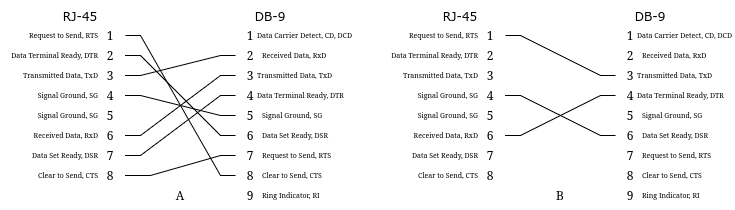

The diagram above was exported from draw.io. Its source (the exported page's mxGraphModel, read from the mxfile embedded in the PNG):
<mxGraphModel dx="598" dy="840" grid="1" gridSize="10" guides="1" tooltips="1" connect="1" arrows="1" fold="1" page="1" pageScale="1" pageWidth="850" pageHeight="1100" math="0" shadow="0">
  <root>
    <mxCell id="0" />
    <mxCell id="1" parent="0" />
    <mxCell id="jaabwuMgN8wG0nwi1TKy-1" value="1" style="text;html=1;whiteSpace=wrap;strokeColor=none;fillColor=none;align=center;verticalAlign=middle;rounded=0;" vertex="1" parent="1">
      <mxGeometry x="1175" y="350" width="30" height="30" as="geometry" />
    </mxCell>
    <mxCell id="jaabwuMgN8wG0nwi1TKy-2" value="2" style="text;html=1;whiteSpace=wrap;strokeColor=none;fillColor=none;align=center;verticalAlign=middle;rounded=0;" vertex="1" parent="1">
      <mxGeometry x="1175" y="370" width="30" height="30" as="geometry" />
    </mxCell>
    <mxCell id="jaabwuMgN8wG0nwi1TKy-3" value="3" style="text;html=1;whiteSpace=wrap;strokeColor=none;fillColor=none;align=center;verticalAlign=middle;rounded=0;" vertex="1" parent="1">
      <mxGeometry x="1175" y="390" width="30" height="30" as="geometry" />
    </mxCell>
    <mxCell id="jaabwuMgN8wG0nwi1TKy-4" value="4" style="text;html=1;whiteSpace=wrap;strokeColor=none;fillColor=none;align=center;verticalAlign=middle;rounded=0;" vertex="1" parent="1">
      <mxGeometry x="1175" y="410" width="30" height="30" as="geometry" />
    </mxCell>
    <mxCell id="jaabwuMgN8wG0nwi1TKy-5" value="5" style="text;html=1;whiteSpace=wrap;strokeColor=none;fillColor=none;align=center;verticalAlign=middle;rounded=0;" vertex="1" parent="1">
      <mxGeometry x="1175" y="430" width="30" height="30" as="geometry" />
    </mxCell>
    <mxCell id="jaabwuMgN8wG0nwi1TKy-6" value="6" style="text;html=1;whiteSpace=wrap;strokeColor=none;fillColor=none;align=center;verticalAlign=middle;rounded=0;" vertex="1" parent="1">
      <mxGeometry x="1175" y="450" width="30" height="30" as="geometry" />
    </mxCell>
    <mxCell id="jaabwuMgN8wG0nwi1TKy-7" value="7" style="text;html=1;whiteSpace=wrap;strokeColor=none;fillColor=none;align=center;verticalAlign=middle;rounded=0;" vertex="1" parent="1">
      <mxGeometry x="1175" y="470" width="30" height="30" as="geometry" />
    </mxCell>
    <mxCell id="jaabwuMgN8wG0nwi1TKy-8" value="8" style="text;html=1;whiteSpace=wrap;strokeColor=none;fillColor=none;align=center;verticalAlign=middle;rounded=0;" vertex="1" parent="1">
      <mxGeometry x="1175" y="490" width="30" height="30" as="geometry" />
    </mxCell>
    <mxCell id="jaabwuMgN8wG0nwi1TKy-9" value="9" style="text;html=1;whiteSpace=wrap;strokeColor=none;fillColor=none;align=center;verticalAlign=middle;rounded=0;" vertex="1" parent="1">
      <mxGeometry x="1175" y="510" width="30" height="30" as="geometry" />
    </mxCell>
    <mxCell id="jaabwuMgN8wG0nwi1TKy-10" value="DB-9" style="text;html=1;whiteSpace=wrap;strokeColor=none;fillColor=none;align=center;verticalAlign=middle;rounded=0;fontFamily=Verdana;" vertex="1" parent="1">
      <mxGeometry x="1175" y="330" width="70" height="30" as="geometry" />
    </mxCell>
    <mxCell id="jaabwuMgN8wG0nwi1TKy-11" value="Data Carrier Detect, CD, DCD" style="text;html=1;whiteSpace=wrap;strokeColor=none;fillColor=none;align=left;verticalAlign=middle;rounded=0;fontSize=7;" vertex="1" parent="1">
      <mxGeometry x="1195" y="350" width="100" height="30" as="geometry" />
    </mxCell>
    <mxCell id="jaabwuMgN8wG0nwi1TKy-12" value="Received Data, RxD" style="text;html=1;whiteSpace=wrap;strokeColor=none;fillColor=none;align=left;verticalAlign=middle;rounded=0;fontSize=7;" vertex="1" parent="1">
      <mxGeometry x="1200" y="370" width="85" height="30" as="geometry" />
    </mxCell>
    <mxCell id="jaabwuMgN8wG0nwi1TKy-13" value="Transmitted Data, TxD" style="text;html=1;whiteSpace=wrap;strokeColor=none;fillColor=none;align=left;verticalAlign=middle;rounded=0;fontSize=7;" vertex="1" parent="1">
      <mxGeometry x="1195" y="390" width="90" height="30" as="geometry" />
    </mxCell>
    <mxCell id="jaabwuMgN8wG0nwi1TKy-14" value="Data Terminal Ready, DTR" style="text;html=1;whiteSpace=wrap;strokeColor=none;fillColor=none;align=left;verticalAlign=middle;rounded=0;fontSize=7;" vertex="1" parent="1">
      <mxGeometry x="1195" y="410" width="90" height="30" as="geometry" />
    </mxCell>
    <mxCell id="jaabwuMgN8wG0nwi1TKy-15" value="Signal Ground, SG" style="text;html=1;whiteSpace=wrap;strokeColor=none;fillColor=none;align=left;verticalAlign=middle;rounded=0;fontSize=7;" vertex="1" parent="1">
      <mxGeometry x="1200" y="430" width="70" height="30" as="geometry" />
    </mxCell>
    <mxCell id="jaabwuMgN8wG0nwi1TKy-16" value="Data Set Ready, DSR" style="text;html=1;whiteSpace=wrap;strokeColor=none;fillColor=none;align=left;verticalAlign=middle;rounded=0;fontSize=7;" vertex="1" parent="1">
      <mxGeometry x="1200" y="450" width="80" height="30" as="geometry" />
    </mxCell>
    <mxCell id="jaabwuMgN8wG0nwi1TKy-17" value="Request to Send, RTS" style="text;html=1;whiteSpace=wrap;strokeColor=none;fillColor=none;align=left;verticalAlign=middle;rounded=0;fontSize=7;" vertex="1" parent="1">
      <mxGeometry x="1200" y="470" width="80" height="30" as="geometry" />
    </mxCell>
    <mxCell id="jaabwuMgN8wG0nwi1TKy-18" value="Clear to Send, CTS" style="text;html=1;whiteSpace=wrap;strokeColor=none;fillColor=none;align=left;verticalAlign=middle;rounded=0;fontSize=7;" vertex="1" parent="1">
      <mxGeometry x="1200" y="490" width="70" height="30" as="geometry" />
    </mxCell>
    <mxCell id="jaabwuMgN8wG0nwi1TKy-19" value="Ring Indicator, RI" style="text;html=1;whiteSpace=wrap;strokeColor=none;fillColor=none;align=left;verticalAlign=middle;rounded=0;fontSize=7;" vertex="1" parent="1">
      <mxGeometry x="1200" y="510" width="70" height="30" as="geometry" />
    </mxCell>
    <mxCell id="jaabwuMgN8wG0nwi1TKy-47" value="1" style="text;html=1;whiteSpace=wrap;strokeColor=none;fillColor=none;align=center;verticalAlign=middle;rounded=0;" vertex="1" parent="1">
      <mxGeometry x="1035" y="350" width="30" height="30" as="geometry" />
    </mxCell>
    <mxCell id="jaabwuMgN8wG0nwi1TKy-48" value="2" style="text;html=1;whiteSpace=wrap;strokeColor=none;fillColor=none;align=center;verticalAlign=middle;rounded=0;" vertex="1" parent="1">
      <mxGeometry x="1035" y="370" width="30" height="30" as="geometry" />
    </mxCell>
    <mxCell id="jaabwuMgN8wG0nwi1TKy-49" value="3" style="text;html=1;whiteSpace=wrap;strokeColor=none;fillColor=none;align=center;verticalAlign=middle;rounded=0;" vertex="1" parent="1">
      <mxGeometry x="1035" y="390" width="30" height="30" as="geometry" />
    </mxCell>
    <mxCell id="jaabwuMgN8wG0nwi1TKy-50" value="4" style="text;html=1;whiteSpace=wrap;strokeColor=none;fillColor=none;align=center;verticalAlign=middle;rounded=0;" vertex="1" parent="1">
      <mxGeometry x="1035" y="410" width="30" height="30" as="geometry" />
    </mxCell>
    <mxCell id="jaabwuMgN8wG0nwi1TKy-51" value="5" style="text;html=1;whiteSpace=wrap;strokeColor=none;fillColor=none;align=center;verticalAlign=middle;rounded=0;" vertex="1" parent="1">
      <mxGeometry x="1035" y="430" width="30" height="30" as="geometry" />
    </mxCell>
    <mxCell id="jaabwuMgN8wG0nwi1TKy-52" value="6" style="text;html=1;whiteSpace=wrap;strokeColor=none;fillColor=none;align=center;verticalAlign=middle;rounded=0;" vertex="1" parent="1">
      <mxGeometry x="1035" y="450" width="30" height="30" as="geometry" />
    </mxCell>
    <mxCell id="jaabwuMgN8wG0nwi1TKy-53" value="7" style="text;html=1;whiteSpace=wrap;strokeColor=none;fillColor=none;align=center;verticalAlign=middle;rounded=0;" vertex="1" parent="1">
      <mxGeometry x="1035" y="470" width="30" height="30" as="geometry" />
    </mxCell>
    <mxCell id="jaabwuMgN8wG0nwi1TKy-54" value="8" style="text;html=1;whiteSpace=wrap;strokeColor=none;fillColor=none;align=center;verticalAlign=middle;rounded=0;" vertex="1" parent="1">
      <mxGeometry x="1035" y="490" width="30" height="30" as="geometry" />
    </mxCell>
    <mxCell id="jaabwuMgN8wG0nwi1TKy-55" value="RJ-45" style="text;html=1;whiteSpace=wrap;strokeColor=none;fillColor=none;align=center;verticalAlign=middle;rounded=0;fontFamily=Verdana;" vertex="1" parent="1">
      <mxGeometry x="980" y="330" width="80" height="30" as="geometry" />
    </mxCell>
    <mxCell id="jaabwuMgN8wG0nwi1TKy-56" value="Request to Send, RTS" style="text;html=1;whiteSpace=wrap;strokeColor=none;fillColor=none;align=right;verticalAlign=middle;rounded=0;fontSize=7;" vertex="1" parent="1">
      <mxGeometry x="940" y="350" width="100" height="30" as="geometry" />
    </mxCell>
    <mxCell id="jaabwuMgN8wG0nwi1TKy-57" value="Data Terminal Ready, DTR" style="text;html=1;whiteSpace=wrap;strokeColor=none;fillColor=none;align=right;verticalAlign=middle;rounded=0;fontSize=7;" vertex="1" parent="1">
      <mxGeometry x="940" y="370" width="100" height="30" as="geometry" />
    </mxCell>
    <mxCell id="jaabwuMgN8wG0nwi1TKy-58" value="Transmitted Data, TxD" style="text;html=1;whiteSpace=wrap;strokeColor=none;fillColor=none;align=right;verticalAlign=middle;rounded=0;fontSize=7;" vertex="1" parent="1">
      <mxGeometry x="960" y="390" width="80" height="30" as="geometry" />
    </mxCell>
    <mxCell id="jaabwuMgN8wG0nwi1TKy-59" value="Signal Ground, SG" style="text;html=1;whiteSpace=wrap;strokeColor=none;fillColor=none;align=right;verticalAlign=middle;rounded=0;fontSize=7;" vertex="1" parent="1">
      <mxGeometry x="950" y="410" width="90" height="30" as="geometry" />
    </mxCell>
    <mxCell id="jaabwuMgN8wG0nwi1TKy-60" value="Signal Ground, SG" style="text;html=1;whiteSpace=wrap;strokeColor=none;fillColor=none;align=right;verticalAlign=middle;rounded=0;fontSize=7;" vertex="1" parent="1">
      <mxGeometry x="970" y="430" width="70" height="30" as="geometry" />
    </mxCell>
    <mxCell id="jaabwuMgN8wG0nwi1TKy-61" value="Received Data, RxD" style="text;html=1;whiteSpace=wrap;strokeColor=none;fillColor=none;align=right;verticalAlign=middle;rounded=0;fontSize=7;" vertex="1" parent="1">
      <mxGeometry x="970" y="450" width="70" height="30" as="geometry" />
    </mxCell>
    <mxCell id="jaabwuMgN8wG0nwi1TKy-62" value="Data Set Ready, DSR" style="text;html=1;whiteSpace=wrap;strokeColor=none;fillColor=none;align=right;verticalAlign=middle;rounded=0;fontSize=7;" vertex="1" parent="1">
      <mxGeometry x="955" y="470" width="85" height="30" as="geometry" />
    </mxCell>
    <mxCell id="jaabwuMgN8wG0nwi1TKy-63" value="Clear to Send, CTS" style="text;html=1;whiteSpace=wrap;strokeColor=none;fillColor=none;align=right;verticalAlign=middle;rounded=0;fontSize=7;" vertex="1" parent="1">
      <mxGeometry x="955" y="490" width="85" height="30" as="geometry" />
    </mxCell>
    <mxCell id="jaabwuMgN8wG0nwi1TKy-65" value="" style="endArrow=none;html=1;rounded=0;exitX=1;exitY=0.5;exitDx=0;exitDy=0;entryX=0;entryY=0.5;entryDx=0;entryDy=0;" edge="1" parent="1" source="jaabwuMgN8wG0nwi1TKy-53" target="jaabwuMgN8wG0nwi1TKy-4">
      <mxGeometry width="50" height="50" relative="1" as="geometry">
        <mxPoint x="1090" y="480" as="sourcePoint" />
        <mxPoint x="1140" y="430" as="targetPoint" />
        <Array as="points">
          <mxPoint x="1080" y="485" />
          <mxPoint x="1160" y="425" />
        </Array>
      </mxGeometry>
    </mxCell>
    <mxCell id="jaabwuMgN8wG0nwi1TKy-67" value="" style="endArrow=none;html=1;rounded=0;entryX=1;entryY=0.5;entryDx=0;entryDy=0;exitX=0;exitY=0.5;exitDx=0;exitDy=0;" edge="1" parent="1" source="jaabwuMgN8wG0nwi1TKy-8" target="jaabwuMgN8wG0nwi1TKy-47">
      <mxGeometry width="50" height="50" relative="1" as="geometry">
        <mxPoint x="1120" y="390" as="sourcePoint" />
        <mxPoint x="1100" y="450" as="targetPoint" />
        <Array as="points">
          <mxPoint x="1160" y="505" />
          <mxPoint x="1080" y="365" />
        </Array>
      </mxGeometry>
    </mxCell>
    <mxCell id="jaabwuMgN8wG0nwi1TKy-68" value="" style="endArrow=none;html=1;rounded=0;exitX=1;exitY=0.5;exitDx=0;exitDy=0;entryX=0;entryY=0.5;entryDx=0;entryDy=0;" edge="1" parent="1" source="jaabwuMgN8wG0nwi1TKy-50" target="jaabwuMgN8wG0nwi1TKy-5">
      <mxGeometry width="50" height="50" relative="1" as="geometry">
        <mxPoint x="1050" y="500" as="sourcePoint" />
        <mxPoint x="1120" y="450" as="targetPoint" />
        <Array as="points">
          <mxPoint x="1080" y="425" />
          <mxPoint x="1160" y="445" />
        </Array>
      </mxGeometry>
    </mxCell>
    <mxCell id="jaabwuMgN8wG0nwi1TKy-69" value="" style="endArrow=none;html=1;rounded=0;exitX=1;exitY=0.5;exitDx=0;exitDy=0;entryX=0;entryY=0.5;entryDx=0;entryDy=0;" edge="1" parent="1" source="jaabwuMgN8wG0nwi1TKy-52" target="jaabwuMgN8wG0nwi1TKy-3">
      <mxGeometry width="50" height="50" relative="1" as="geometry">
        <mxPoint x="1050" y="500" as="sourcePoint" />
        <mxPoint x="1100" y="450" as="targetPoint" />
        <Array as="points">
          <mxPoint x="1080" y="465" />
          <mxPoint x="1160" y="405" />
        </Array>
      </mxGeometry>
    </mxCell>
    <mxCell id="jaabwuMgN8wG0nwi1TKy-70" value="" style="endArrow=none;html=1;rounded=0;exitX=1;exitY=0.5;exitDx=0;exitDy=0;entryX=0;entryY=0.5;entryDx=0;entryDy=0;" edge="1" parent="1" source="jaabwuMgN8wG0nwi1TKy-48" target="jaabwuMgN8wG0nwi1TKy-6">
      <mxGeometry width="50" height="50" relative="1" as="geometry">
        <mxPoint x="1050" y="500" as="sourcePoint" />
        <mxPoint x="1100" y="450" as="targetPoint" />
        <Array as="points">
          <mxPoint x="1080" y="385" />
          <mxPoint x="1160" y="465" />
        </Array>
      </mxGeometry>
    </mxCell>
    <mxCell id="jaabwuMgN8wG0nwi1TKy-71" value="" style="endArrow=none;html=1;rounded=0;exitX=1;exitY=0.5;exitDx=0;exitDy=0;entryX=0;entryY=0.5;entryDx=0;entryDy=0;" edge="1" parent="1" source="jaabwuMgN8wG0nwi1TKy-49" target="jaabwuMgN8wG0nwi1TKy-2">
      <mxGeometry width="50" height="50" relative="1" as="geometry">
        <mxPoint x="1050" y="500" as="sourcePoint" />
        <mxPoint x="1100" y="450" as="targetPoint" />
        <Array as="points">
          <mxPoint x="1080" y="405" />
          <mxPoint x="1160" y="385" />
        </Array>
      </mxGeometry>
    </mxCell>
    <mxCell id="jaabwuMgN8wG0nwi1TKy-72" value="" style="endArrow=none;html=1;rounded=0;exitX=1;exitY=0.5;exitDx=0;exitDy=0;entryX=0;entryY=0.5;entryDx=0;entryDy=0;" edge="1" parent="1" source="jaabwuMgN8wG0nwi1TKy-54" target="jaabwuMgN8wG0nwi1TKy-7">
      <mxGeometry width="50" height="50" relative="1" as="geometry">
        <mxPoint x="1050" y="500" as="sourcePoint" />
        <mxPoint x="1100" y="450" as="targetPoint" />
        <Array as="points">
          <mxPoint x="1090" y="505" />
          <mxPoint x="1160" y="485" />
        </Array>
      </mxGeometry>
    </mxCell>
    <mxCell id="jaabwuMgN8wG0nwi1TKy-73" value="1" style="text;html=1;whiteSpace=wrap;strokeColor=none;fillColor=none;align=center;verticalAlign=middle;rounded=0;" vertex="1" parent="1">
      <mxGeometry x="1555" y="350" width="30" height="30" as="geometry" />
    </mxCell>
    <mxCell id="jaabwuMgN8wG0nwi1TKy-74" value="2" style="text;html=1;whiteSpace=wrap;strokeColor=none;fillColor=none;align=center;verticalAlign=middle;rounded=0;" vertex="1" parent="1">
      <mxGeometry x="1555" y="370" width="30" height="30" as="geometry" />
    </mxCell>
    <mxCell id="jaabwuMgN8wG0nwi1TKy-75" value="3" style="text;html=1;whiteSpace=wrap;strokeColor=none;fillColor=none;align=center;verticalAlign=middle;rounded=0;" vertex="1" parent="1">
      <mxGeometry x="1555" y="390" width="30" height="30" as="geometry" />
    </mxCell>
    <mxCell id="jaabwuMgN8wG0nwi1TKy-76" value="4" style="text;html=1;whiteSpace=wrap;strokeColor=none;fillColor=none;align=center;verticalAlign=middle;rounded=0;" vertex="1" parent="1">
      <mxGeometry x="1555" y="410" width="30" height="30" as="geometry" />
    </mxCell>
    <mxCell id="jaabwuMgN8wG0nwi1TKy-77" value="5" style="text;html=1;whiteSpace=wrap;strokeColor=none;fillColor=none;align=center;verticalAlign=middle;rounded=0;" vertex="1" parent="1">
      <mxGeometry x="1555" y="430" width="30" height="30" as="geometry" />
    </mxCell>
    <mxCell id="jaabwuMgN8wG0nwi1TKy-78" value="6" style="text;html=1;whiteSpace=wrap;strokeColor=none;fillColor=none;align=center;verticalAlign=middle;rounded=0;" vertex="1" parent="1">
      <mxGeometry x="1555" y="450" width="30" height="30" as="geometry" />
    </mxCell>
    <mxCell id="jaabwuMgN8wG0nwi1TKy-79" value="7" style="text;html=1;whiteSpace=wrap;strokeColor=none;fillColor=none;align=center;verticalAlign=middle;rounded=0;" vertex="1" parent="1">
      <mxGeometry x="1555" y="470" width="30" height="30" as="geometry" />
    </mxCell>
    <mxCell id="jaabwuMgN8wG0nwi1TKy-80" value="8" style="text;html=1;whiteSpace=wrap;strokeColor=none;fillColor=none;align=center;verticalAlign=middle;rounded=0;" vertex="1" parent="1">
      <mxGeometry x="1555" y="490" width="30" height="30" as="geometry" />
    </mxCell>
    <mxCell id="jaabwuMgN8wG0nwi1TKy-81" value="9" style="text;html=1;whiteSpace=wrap;strokeColor=none;fillColor=none;align=center;verticalAlign=middle;rounded=0;" vertex="1" parent="1">
      <mxGeometry x="1555" y="510" width="30" height="30" as="geometry" />
    </mxCell>
    <mxCell id="jaabwuMgN8wG0nwi1TKy-82" value="DB-9" style="text;html=1;whiteSpace=wrap;strokeColor=none;fillColor=none;align=center;verticalAlign=middle;rounded=0;fontFamily=Verdana;" vertex="1" parent="1">
      <mxGeometry x="1555" y="330" width="70" height="30" as="geometry" />
    </mxCell>
    <mxCell id="jaabwuMgN8wG0nwi1TKy-83" value="Data Carrier Detect, CD, DCD" style="text;html=1;whiteSpace=wrap;strokeColor=none;fillColor=none;align=left;verticalAlign=middle;rounded=0;fontSize=7;" vertex="1" parent="1">
      <mxGeometry x="1575" y="350" width="100" height="30" as="geometry" />
    </mxCell>
    <mxCell id="jaabwuMgN8wG0nwi1TKy-84" value="Received Data, RxD" style="text;html=1;whiteSpace=wrap;strokeColor=none;fillColor=none;align=left;verticalAlign=middle;rounded=0;fontSize=7;" vertex="1" parent="1">
      <mxGeometry x="1580" y="370" width="85" height="30" as="geometry" />
    </mxCell>
    <mxCell id="jaabwuMgN8wG0nwi1TKy-85" value="Transmitted Data, TxD" style="text;html=1;whiteSpace=wrap;strokeColor=none;fillColor=none;align=left;verticalAlign=middle;rounded=0;fontSize=7;" vertex="1" parent="1">
      <mxGeometry x="1575" y="390" width="90" height="30" as="geometry" />
    </mxCell>
    <mxCell id="jaabwuMgN8wG0nwi1TKy-86" value="Data Terminal Ready, DTR" style="text;html=1;whiteSpace=wrap;strokeColor=none;fillColor=none;align=left;verticalAlign=middle;rounded=0;fontSize=7;" vertex="1" parent="1">
      <mxGeometry x="1575" y="410" width="90" height="30" as="geometry" />
    </mxCell>
    <mxCell id="jaabwuMgN8wG0nwi1TKy-87" value="Signal Ground, SG" style="text;html=1;whiteSpace=wrap;strokeColor=none;fillColor=none;align=left;verticalAlign=middle;rounded=0;fontSize=7;" vertex="1" parent="1">
      <mxGeometry x="1580" y="430" width="70" height="30" as="geometry" />
    </mxCell>
    <mxCell id="jaabwuMgN8wG0nwi1TKy-88" value="Data Set Ready, DSR" style="text;html=1;whiteSpace=wrap;strokeColor=none;fillColor=none;align=left;verticalAlign=middle;rounded=0;fontSize=7;" vertex="1" parent="1">
      <mxGeometry x="1580" y="450" width="80" height="30" as="geometry" />
    </mxCell>
    <mxCell id="jaabwuMgN8wG0nwi1TKy-89" value="Request to Send, RTS" style="text;html=1;whiteSpace=wrap;strokeColor=none;fillColor=none;align=left;verticalAlign=middle;rounded=0;fontSize=7;" vertex="1" parent="1">
      <mxGeometry x="1580" y="470" width="80" height="30" as="geometry" />
    </mxCell>
    <mxCell id="jaabwuMgN8wG0nwi1TKy-90" value="Clear to Send, CTS" style="text;html=1;whiteSpace=wrap;strokeColor=none;fillColor=none;align=left;verticalAlign=middle;rounded=0;fontSize=7;" vertex="1" parent="1">
      <mxGeometry x="1580" y="490" width="70" height="30" as="geometry" />
    </mxCell>
    <mxCell id="jaabwuMgN8wG0nwi1TKy-91" value="Ring Indicator, RI" style="text;html=1;whiteSpace=wrap;strokeColor=none;fillColor=none;align=left;verticalAlign=middle;rounded=0;fontSize=7;" vertex="1" parent="1">
      <mxGeometry x="1580" y="510" width="70" height="30" as="geometry" />
    </mxCell>
    <mxCell id="jaabwuMgN8wG0nwi1TKy-92" value="1" style="text;html=1;whiteSpace=wrap;strokeColor=none;fillColor=none;align=center;verticalAlign=middle;rounded=0;" vertex="1" parent="1">
      <mxGeometry x="1415" y="350" width="30" height="30" as="geometry" />
    </mxCell>
    <mxCell id="jaabwuMgN8wG0nwi1TKy-93" value="2" style="text;html=1;whiteSpace=wrap;strokeColor=none;fillColor=none;align=center;verticalAlign=middle;rounded=0;" vertex="1" parent="1">
      <mxGeometry x="1415" y="370" width="30" height="30" as="geometry" />
    </mxCell>
    <mxCell id="jaabwuMgN8wG0nwi1TKy-94" value="3" style="text;html=1;whiteSpace=wrap;strokeColor=none;fillColor=none;align=center;verticalAlign=middle;rounded=0;" vertex="1" parent="1">
      <mxGeometry x="1415" y="390" width="30" height="30" as="geometry" />
    </mxCell>
    <mxCell id="jaabwuMgN8wG0nwi1TKy-95" value="4" style="text;html=1;whiteSpace=wrap;strokeColor=none;fillColor=none;align=center;verticalAlign=middle;rounded=0;" vertex="1" parent="1">
      <mxGeometry x="1415" y="410" width="30" height="30" as="geometry" />
    </mxCell>
    <mxCell id="jaabwuMgN8wG0nwi1TKy-96" value="5" style="text;html=1;whiteSpace=wrap;strokeColor=none;fillColor=none;align=center;verticalAlign=middle;rounded=0;" vertex="1" parent="1">
      <mxGeometry x="1415" y="430" width="30" height="30" as="geometry" />
    </mxCell>
    <mxCell id="jaabwuMgN8wG0nwi1TKy-97" value="6" style="text;html=1;whiteSpace=wrap;strokeColor=none;fillColor=none;align=center;verticalAlign=middle;rounded=0;" vertex="1" parent="1">
      <mxGeometry x="1415" y="450" width="30" height="30" as="geometry" />
    </mxCell>
    <mxCell id="jaabwuMgN8wG0nwi1TKy-98" value="7" style="text;html=1;whiteSpace=wrap;strokeColor=none;fillColor=none;align=center;verticalAlign=middle;rounded=0;" vertex="1" parent="1">
      <mxGeometry x="1415" y="470" width="30" height="30" as="geometry" />
    </mxCell>
    <mxCell id="jaabwuMgN8wG0nwi1TKy-99" value="8" style="text;html=1;whiteSpace=wrap;strokeColor=none;fillColor=none;align=center;verticalAlign=middle;rounded=0;" vertex="1" parent="1">
      <mxGeometry x="1415" y="490" width="30" height="30" as="geometry" />
    </mxCell>
    <mxCell id="jaabwuMgN8wG0nwi1TKy-100" value="RJ-45" style="text;html=1;whiteSpace=wrap;strokeColor=none;fillColor=none;align=center;verticalAlign=middle;rounded=0;fontFamily=Verdana;" vertex="1" parent="1">
      <mxGeometry x="1360" y="330" width="80" height="30" as="geometry" />
    </mxCell>
    <mxCell id="jaabwuMgN8wG0nwi1TKy-101" value="Request to Send, RTS" style="text;html=1;whiteSpace=wrap;strokeColor=none;fillColor=none;align=right;verticalAlign=middle;rounded=0;fontSize=7;" vertex="1" parent="1">
      <mxGeometry x="1320" y="350" width="100" height="30" as="geometry" />
    </mxCell>
    <mxCell id="jaabwuMgN8wG0nwi1TKy-102" value="Data Terminal Ready, DTR" style="text;html=1;whiteSpace=wrap;strokeColor=none;fillColor=none;align=right;verticalAlign=middle;rounded=0;fontSize=7;" vertex="1" parent="1">
      <mxGeometry x="1320" y="370" width="100" height="30" as="geometry" />
    </mxCell>
    <mxCell id="jaabwuMgN8wG0nwi1TKy-103" value="Transmitted Data, TxD" style="text;html=1;whiteSpace=wrap;strokeColor=none;fillColor=none;align=right;verticalAlign=middle;rounded=0;fontSize=7;" vertex="1" parent="1">
      <mxGeometry x="1340" y="390" width="80" height="30" as="geometry" />
    </mxCell>
    <mxCell id="jaabwuMgN8wG0nwi1TKy-104" value="Signal Ground, SG" style="text;html=1;whiteSpace=wrap;strokeColor=none;fillColor=none;align=right;verticalAlign=middle;rounded=0;fontSize=7;" vertex="1" parent="1">
      <mxGeometry x="1330" y="410" width="90" height="30" as="geometry" />
    </mxCell>
    <mxCell id="jaabwuMgN8wG0nwi1TKy-105" value="Signal Ground, SG" style="text;html=1;whiteSpace=wrap;strokeColor=none;fillColor=none;align=right;verticalAlign=middle;rounded=0;fontSize=7;" vertex="1" parent="1">
      <mxGeometry x="1350" y="430" width="70" height="30" as="geometry" />
    </mxCell>
    <mxCell id="jaabwuMgN8wG0nwi1TKy-106" value="Received Data, RxD" style="text;html=1;whiteSpace=wrap;strokeColor=none;fillColor=none;align=right;verticalAlign=middle;rounded=0;fontSize=7;" vertex="1" parent="1">
      <mxGeometry x="1350" y="450" width="70" height="30" as="geometry" />
    </mxCell>
    <mxCell id="jaabwuMgN8wG0nwi1TKy-107" value="Data Set Ready, DSR" style="text;html=1;whiteSpace=wrap;strokeColor=none;fillColor=none;align=right;verticalAlign=middle;rounded=0;fontSize=7;" vertex="1" parent="1">
      <mxGeometry x="1335" y="470" width="85" height="30" as="geometry" />
    </mxCell>
    <mxCell id="jaabwuMgN8wG0nwi1TKy-108" value="Clear to Send, CTS" style="text;html=1;whiteSpace=wrap;strokeColor=none;fillColor=none;align=right;verticalAlign=middle;rounded=0;fontSize=7;" vertex="1" parent="1">
      <mxGeometry x="1335" y="490" width="85" height="30" as="geometry" />
    </mxCell>
    <mxCell id="jaabwuMgN8wG0nwi1TKy-110" value="" style="endArrow=none;html=1;rounded=0;entryX=1;entryY=0.5;entryDx=0;entryDy=0;exitX=0;exitY=0.5;exitDx=0;exitDy=0;" edge="1" parent="1" source="jaabwuMgN8wG0nwi1TKy-75" target="jaabwuMgN8wG0nwi1TKy-92">
      <mxGeometry width="50" height="50" relative="1" as="geometry">
        <mxPoint x="1500" y="390" as="sourcePoint" />
        <mxPoint x="1480" y="450" as="targetPoint" />
        <Array as="points">
          <mxPoint x="1540" y="405" />
          <mxPoint x="1460" y="365" />
        </Array>
      </mxGeometry>
    </mxCell>
    <mxCell id="jaabwuMgN8wG0nwi1TKy-113" value="" style="endArrow=none;html=1;rounded=0;exitX=1;exitY=0.5;exitDx=0;exitDy=0;entryX=0;entryY=0.5;entryDx=0;entryDy=0;" edge="1" parent="1" source="jaabwuMgN8wG0nwi1TKy-95" target="jaabwuMgN8wG0nwi1TKy-78">
      <mxGeometry width="50" height="50" relative="1" as="geometry">
        <mxPoint x="1430" y="500" as="sourcePoint" />
        <mxPoint x="1480" y="450" as="targetPoint" />
        <Array as="points">
          <mxPoint x="1460" y="425" />
          <mxPoint x="1540" y="465" />
        </Array>
      </mxGeometry>
    </mxCell>
    <mxCell id="jaabwuMgN8wG0nwi1TKy-116" value="A" style="text;html=1;whiteSpace=wrap;strokeColor=none;fillColor=none;align=center;verticalAlign=middle;rounded=0;" vertex="1" parent="1">
      <mxGeometry x="1090" y="510" width="60" height="30" as="geometry" />
    </mxCell>
    <mxCell id="jaabwuMgN8wG0nwi1TKy-117" value="B" style="text;html=1;whiteSpace=wrap;strokeColor=none;fillColor=none;align=center;verticalAlign=middle;rounded=0;" vertex="1" parent="1">
      <mxGeometry x="1470" y="510" width="60" height="30" as="geometry" />
    </mxCell>
    <mxCell id="jaabwuMgN8wG0nwi1TKy-119" value="" style="endArrow=none;html=1;rounded=0;exitX=1;exitY=0.5;exitDx=0;exitDy=0;entryX=0;entryY=0.5;entryDx=0;entryDy=0;" edge="1" parent="1" source="jaabwuMgN8wG0nwi1TKy-97" target="jaabwuMgN8wG0nwi1TKy-76">
      <mxGeometry width="50" height="50" relative="1" as="geometry">
        <mxPoint x="1490" y="510" as="sourcePoint" />
        <mxPoint x="1540" y="460" as="targetPoint" />
        <Array as="points">
          <mxPoint x="1460" y="465" />
          <mxPoint x="1540" y="425" />
        </Array>
      </mxGeometry>
    </mxCell>
  </root>
</mxGraphModel>